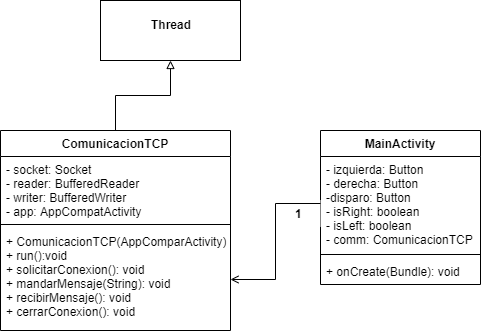

The diagram above was exported from draw.io. Its source (the exported page's mxGraphModel, read from the mxfile embedded in the PNG):
<mxGraphModel dx="868" dy="482" grid="1" gridSize="10" guides="1" tooltips="1" connect="1" arrows="1" fold="1" page="1" pageScale="1" pageWidth="827" pageHeight="1169" math="0" shadow="0">
  <root>
    <mxCell id="0" />
    <mxCell id="1" parent="0" />
    <mxCell id="_f6cRoviNH9Vp0lqICcG-5" value="MainActivity" style="swimlane;fontStyle=1;align=center;verticalAlign=top;childLayout=stackLayout;horizontal=1;startSize=26;horizontalStack=0;resizeParent=1;resizeParentMax=0;resizeLast=0;collapsible=1;marginBottom=0;" vertex="1" parent="1">
      <mxGeometry x="540" y="150" width="160" height="154" as="geometry" />
    </mxCell>
    <mxCell id="_f6cRoviNH9Vp0lqICcG-6" value="- izquierda: Button&#10;- derecha: Button&#10;-disparo: Button&#10;- isRight: boolean&#10;- isLeft: boolean&#10;- comm: ComunicacionTCP" style="text;strokeColor=none;fillColor=none;align=left;verticalAlign=top;spacingLeft=4;spacingRight=4;overflow=hidden;rotatable=0;points=[[0,0.5],[1,0.5]];portConstraint=eastwest;" vertex="1" parent="_f6cRoviNH9Vp0lqICcG-5">
      <mxGeometry y="26" width="160" height="94" as="geometry" />
    </mxCell>
    <mxCell id="_f6cRoviNH9Vp0lqICcG-7" value="" style="line;strokeWidth=1;fillColor=none;align=left;verticalAlign=middle;spacingTop=-1;spacingLeft=3;spacingRight=3;rotatable=0;labelPosition=right;points=[];portConstraint=eastwest;" vertex="1" parent="_f6cRoviNH9Vp0lqICcG-5">
      <mxGeometry y="120" width="160" height="8" as="geometry" />
    </mxCell>
    <mxCell id="_f6cRoviNH9Vp0lqICcG-8" value="+ onCreate(Bundle): void" style="text;strokeColor=none;fillColor=none;align=left;verticalAlign=top;spacingLeft=4;spacingRight=4;overflow=hidden;rotatable=0;points=[[0,0.5],[1,0.5]];portConstraint=eastwest;" vertex="1" parent="_f6cRoviNH9Vp0lqICcG-5">
      <mxGeometry y="128" width="160" height="26" as="geometry" />
    </mxCell>
    <mxCell id="_f6cRoviNH9Vp0lqICcG-10" value="&lt;p style=&quot;margin: 0px ; margin-top: 4px ; text-align: center&quot;&gt;&lt;br&gt;&lt;b&gt;Thread&lt;/b&gt;&lt;/p&gt;" style="verticalAlign=top;align=left;overflow=fill;fontSize=12;fontFamily=Helvetica;html=1;" vertex="1" parent="1">
      <mxGeometry x="320" y="20" width="140" height="60" as="geometry" />
    </mxCell>
    <mxCell id="_f6cRoviNH9Vp0lqICcG-19" style="edgeStyle=orthogonalEdgeStyle;rounded=0;orthogonalLoop=1;jettySize=auto;html=1;exitX=0.5;exitY=0;exitDx=0;exitDy=0;endArrow=block;endFill=0;" edge="1" parent="1" source="_f6cRoviNH9Vp0lqICcG-13" target="_f6cRoviNH9Vp0lqICcG-10">
      <mxGeometry relative="1" as="geometry" />
    </mxCell>
    <mxCell id="_f6cRoviNH9Vp0lqICcG-13" value="ComunicacionTCP" style="swimlane;fontStyle=1;align=center;verticalAlign=top;childLayout=stackLayout;horizontal=1;startSize=26;horizontalStack=0;resizeParent=1;resizeParentMax=0;resizeLast=0;collapsible=1;marginBottom=0;" vertex="1" parent="1">
      <mxGeometry x="220" y="150" width="230" height="200" as="geometry" />
    </mxCell>
    <mxCell id="_f6cRoviNH9Vp0lqICcG-14" value="- socket: Socket&#10;- reader: BufferedReader&#10;- writer: BufferedWriter&#10;- app: AppCompatActivity&#10;" style="text;strokeColor=none;fillColor=none;align=left;verticalAlign=top;spacingLeft=4;spacingRight=4;overflow=hidden;rotatable=0;points=[[0,0.5],[1,0.5]];portConstraint=eastwest;" vertex="1" parent="_f6cRoviNH9Vp0lqICcG-13">
      <mxGeometry y="26" width="230" height="64" as="geometry" />
    </mxCell>
    <mxCell id="_f6cRoviNH9Vp0lqICcG-15" value="" style="line;strokeWidth=1;fillColor=none;align=left;verticalAlign=middle;spacingTop=-1;spacingLeft=3;spacingRight=3;rotatable=0;labelPosition=right;points=[];portConstraint=eastwest;" vertex="1" parent="_f6cRoviNH9Vp0lqICcG-13">
      <mxGeometry y="90" width="230" height="8" as="geometry" />
    </mxCell>
    <mxCell id="_f6cRoviNH9Vp0lqICcG-16" value="+ ComunicacionTCP(AppComparActivity)&#10;+ run():void&#10;+ solicitarConexion(): void&#10;+ mandarMensaje(String): void&#10;+ recibirMensaje(): void&#10;+ cerrarConexion(): void" style="text;strokeColor=none;fillColor=none;align=left;verticalAlign=top;spacingLeft=4;spacingRight=4;overflow=hidden;rotatable=0;points=[[0,0.5],[1,0.5]];portConstraint=eastwest;" vertex="1" parent="_f6cRoviNH9Vp0lqICcG-13">
      <mxGeometry y="98" width="230" height="102" as="geometry" />
    </mxCell>
    <mxCell id="_f6cRoviNH9Vp0lqICcG-21" value="1 " style="text;align=left;fontStyle=1;verticalAlign=middle;spacingLeft=3;spacingRight=3;strokeColor=none;rotatable=0;points=[[0,0.5],[1,0.5]];portConstraint=eastwest;fillColor=#ffffff;" vertex="1" parent="1">
      <mxGeometry x="510" y="220" width="30" height="26" as="geometry" />
    </mxCell>
    <mxCell id="_f6cRoviNH9Vp0lqICcG-23" style="edgeStyle=orthogonalEdgeStyle;rounded=0;orthogonalLoop=1;jettySize=auto;html=1;exitX=0;exitY=0.5;exitDx=0;exitDy=0;endArrow=open;endFill=0;" edge="1" parent="1" source="_f6cRoviNH9Vp0lqICcG-6" target="_f6cRoviNH9Vp0lqICcG-16">
      <mxGeometry relative="1" as="geometry" />
    </mxCell>
  </root>
</mxGraphModel>